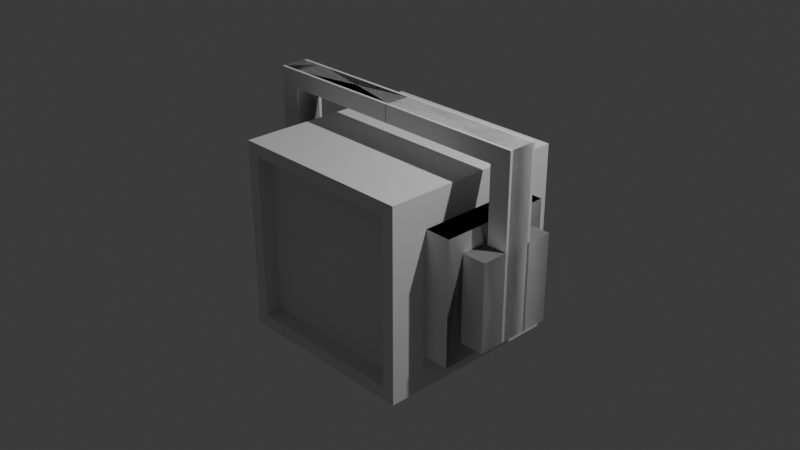 # Source: music_man.blend  (saved by Blender 4.2.67; exported with 4.5.12 LTS)
import bpy
from mathutils import Matrix  # noqa: F401  (used for matrix-valued properties, if any)

bpy.ops.wm.read_factory_settings(use_empty=True)
scene = bpy.context.scene
scene.name = 'Scene'

# ---- collections
col_collection = bpy.data.collections.new('Collection'); scene.collection.children.link(col_collection)

# ---- materials (node trees are filled in below, after node groups)
mat_material = bpy.data.materials.new('Material')
mat_material.alpha_threshold = 0.0
mat_material.roughness = 0.5
mat_material.line_color = (0.0, 0.0, 0.0, 1.0)

# ---- material node trees
mat_material.use_nodes = True; mat_material.node_tree.nodes.clear()
_N = mat_material.node_tree.nodes; _L = mat_material.node_tree.links
n0 = _N.new('ShaderNodeOutputMaterial'); n0.name = 'Material Output'; n0.location = (300, 300)
n1 = _N.new('ShaderNodeBsdfPrincipled'); n1.name = 'Principled BSDF'; n1.location = (10, 300)
n1.inputs[3].default_value = 1.45
_L.new(n1.outputs[0], n0.inputs[0])
n0.is_active_output = True

# ---- world
world_world = bpy.data.worlds.new('World'); scene.world = world_world
world_world.use_nodes = True; world_world.node_tree.nodes.clear()
_N = world_world.node_tree.nodes; _L = world_world.node_tree.links
n0 = _N.new('ShaderNodeOutputWorld'); n0.name = 'World Output'; n0.location = (300, 300)
n1 = _N.new('ShaderNodeBackground'); n1.name = 'Background'; n1.location = (10, 300)
n1.inputs[0].default_value = (0.05088, 0.05088, 0.05088, 1.0)
_L.new(n1.outputs[0], n0.inputs[0])
n0.is_active_output = True
world_world.color = (0.05088, 0.05088, 0.05088)
world_world.sun_shadow_jitter_overblur = 0.0

# ---- cameras
cam_camera = bpy.data.cameras.new('Camera')
cam_camera.clip_end = 100.0
cam_camera.ortho_scale = 7.314

# ---- lights
light_light = bpy.data.lights.new('Light', 'POINT')
light_light.energy = 1000.0
light_light.shadow_soft_size = 0.1

# ---- meshes
me_cube = bpy.data.meshes.new('Cube')
me_cube.from_pydata([(1.0, 0.8648, 0.8648), (1.0, 0.8648, -0.8648), (1.0, -0.8648, 0.8648), (1.0, -0.8648, -0.8648), (-1.0, 1.0, 1.0), (-1.0, 1.0, -1.0), (-1.0, -1.0, 1.0), (-1.0, -1.0, -1.0), (1.0, 1.0, 1.0), (1.0, 1.0, -1.0), (1.0, -1.0, 1.0), (1.0, -1.0, -1.0), (0.8511, 0.8648, 0.8648), (0.8511, 0.8648, -0.8648), (0.8511, -0.8648, 0.8648), (0.8511, -0.8648, -0.8648)], [], [(8, 4, 6, 10), (11, 10, 6, 7), (7, 6, 4, 5), (5, 9, 11, 7), (0, 2, 14, 12), (5, 4, 8, 9), (0, 1, 9, 8), (3, 2, 10, 11), (2, 0, 8, 10), (1, 3, 11, 9), (13, 12, 14, 15), (1, 0, 12, 13), (3, 1, 13, 15), (2, 3, 15, 14)])
_uv = me_cube.uv_layers.new(name='UVMap')
_uv.uv.foreach_set('vector', [0.625, 0.5, 0.875, 0.5, 0.875, 0.75, 0.625, 0.75, 0.375, 0.75, 0.625, 0.75, 0.625, 1.0, 0.375, 1.0, 0.375, 0.0, 0.625, 0.0, 0.625, 0.25, 0.375, 0.25, 0.125, 0.5, 0.375, 0.5, 0.375, 0.75, 0.125, 0.75, 0.6081, 0.5169, 0.6081, 0.7331, 0.6081, 0.7331, 0.6081, 0.5169, 0.375, 0.25, 0.625, 0.25, 0.625, 0.5, 0.375, 0.5, 0.6081, 0.5169, 0.3919, 0.5169, 0.375, 0.5, 0.625, 0.5, 0.3919, 0.7331, 0.6081, 0.7331, 0.625, 0.75, 0.375, 0.75, 0.6081, 0.7331, 0.6081, 0.5169, 0.625, 0.5, 0.625, 0.75, 0.3919, 0.5169, 0.3919, 0.7331, 0.375, 0.75, 0.375, 0.5, 0.3919, 0.5169, 0.6081, 0.5169, 0.6081, 0.7331, 0.3919, 0.7331, 0.3919, 0.5169, 0.6081, 0.5169, 0.6081, 0.5169, 0.3919, 0.5169, 0.3919, 0.7331, 0.3919, 0.5169, 0.3919, 0.5169, 0.3919, 0.7331, 0.6081, 0.7331, 0.3919, 0.7331, 0.3919, 0.7331, 0.6081, 0.7331])
me_cube.materials.append(mat_material)
me_cube.use_mirror_vertex_groups = False
me_cube.update()
me_cube_001 = bpy.data.meshes.new('Cube.001')
me_cube_001.from_pydata([(-0.6998, -1.953, -0.6998), (-0.6998, -1.953, 0.6998), (-1.0, 0.04689, -1.0), (-1.0, 0.04689, 1.0), (0.6998, -1.953, -0.6998), (0.6998, -1.953, 0.6998), (1.0, 0.04689, -1.0), (1.0, 0.04689, 1.0), (-1.0, -1.953, -1.0), (-1.0, -1.953, 1.0), (1.0, -1.953, 1.0), (1.0, -1.953, -1.0), (-0.6998, -2.378, -0.6998), (-0.6998, -2.378, 0.6998), (0.6998, -2.378, 0.6998), (0.6998, -2.378, -0.6998), (0.298, 0.04689, -1.0), (-0.3686, 0.04689, -1.0), (-0.3686, 0.04689, 1.0), (0.298, 0.04689, 1.0), (-0.3686, -1.953, -1.0), (0.298, -1.953, -1.0), (0.298, -1.953, 1.0), (-0.3686, -1.953, 1.0), (-0.2579, -1.953, -0.6998), (0.2086, -1.953, -0.6998), (0.2086, -1.953, 0.6998), (-0.2579, -1.953, 0.6998), (-0.2579, -2.378, -0.6998), (0.2086, -2.378, -0.6998), (0.2086, -2.378, 0.6998), (-0.2579, -2.378, 0.6998), (0.6998, -2.015, -0.6998), (-0.6998, -2.015, -0.6998), (-0.6998, -2.015, 0.6998), (0.6998, -2.015, 0.6998), (0.2086, -2.015, 0.6998), (-0.2579, -2.015, 0.6998), (-0.2579, -2.015, -0.6998), (0.2086, -2.015, -0.6998), (0.2086, -2.378, 1.887), (-0.2579, -2.378, 1.887), (0.2086, -2.015, 1.887), (-0.2579, -2.015, 1.887), (0.2086, -2.378, 2.17), (-0.2579, -2.378, 2.17), (0.2086, -2.015, 2.17), (-0.2579, -2.015, 2.17), (-0.2579, 0.1718, 1.887), (0.2086, 0.1718, 1.887), (-0.2579, 0.1718, 2.17), (0.2086, 0.1718, 2.17)], [], [(8, 9, 3, 2), (16, 19, 7, 6), (6, 7, 10, 11), (39, 32, 15, 29), (16, 6, 11, 21), (18, 3, 9, 23), (0, 1, 9, 8), (5, 4, 11, 10), (24, 0, 8, 20), (26, 5, 10, 22), (28, 31, 13, 12), (34, 33, 12, 13), (37, 34, 13, 31), (32, 35, 14, 15), (35, 36, 30, 14), (37, 31, 41, 43), (15, 14, 30, 29), (29, 30, 31, 28), (1, 27, 23, 9), (27, 26, 22, 23), (4, 25, 21, 11), (25, 24, 20, 21), (7, 19, 22, 10), (19, 18, 23, 22), (2, 17, 20, 8), (17, 16, 21, 20), (33, 38, 28, 12), (38, 39, 29, 28), (2, 3, 18, 17), (17, 18, 19, 16), (24, 25, 39, 38), (0, 24, 38, 33), (26, 27, 37, 36), (5, 26, 36, 35), (4, 5, 35, 32), (27, 1, 34, 37), (1, 0, 33, 34), (25, 4, 32, 39), (43, 41, 45, 47), (31, 30, 40, 41), (36, 37, 43, 42), (30, 36, 42, 40), (46, 47, 45, 44), (41, 40, 44, 45), (46, 42, 49, 51), (40, 42, 46, 44), (49, 48, 50, 51), (43, 47, 50, 48), (47, 46, 51, 50), (42, 43, 48, 49)])
_uv = me_cube_001.uv_layers.new(name='UVMap')
_uv.uv.foreach_set('vector', [0.375, 0.0, 0.625, 0.0, 0.625, 0.25, 0.375, 0.25, 0.375, 0.4123, 0.625, 0.4123, 0.625, 0.5, 0.375, 0.5, 0.375, 0.5, 0.625, 0.5, 0.625, 0.75, 0.375, 0.75, 0.4125, 0.8489, 0.4125, 0.7875, 0.4125, 0.7875, 0.4125, 0.8489, 0.2873, 0.5, 0.375, 0.5, 0.375, 0.75, 0.2873, 0.75, 0.7961, 0.5, 0.875, 0.5, 0.875, 0.75, 0.7961, 0.75, 0.4125, 0.9625, 0.5875, 0.9625, 0.625, 1.0, 0.375, 1.0, 0.5875, 0.7875, 0.4125, 0.7875, 0.375, 0.75, 0.625, 0.75, 0.4125, 0.9072, 0.4125, 0.9625, 0.375, 1.0, 0.375, 0.9211, 0.5875, 0.8489, 0.5875, 0.7875, 0.625, 0.75, 0.625, 0.8377, 0.4125, 0.9072, 0.5875, 0.9072, 0.5875, 0.9625, 0.4125, 0.9625, 0.5875, 0.9625, 0.4125, 0.9625, 0.4125, 0.9625, 0.5875, 0.9625, 0.5875, 0.9072, 0.5875, 0.9625, 0.5875, 0.9625, 0.5875, 0.9072, 0.4125, 0.7875, 0.5875, 0.7875, 0.5875, 0.7875, 0.4125, 0.7875, 0.5875, 0.7875, 0.5875, 0.8489, 0.5875, 0.8489, 0.5875, 0.7875, 0.5875, 0.9072, 0.5875, 0.9072, 0.5875, 0.9072, 0.5875, 0.9072, 0.4125, 0.7875, 0.5875, 0.7875, 0.5875, 0.8489, 0.4125, 0.8489, 0.4125, 0.8489, 0.5875, 0.8489, 0.5875, 0.9072, 0.4125, 0.9072, 0.5875, 0.9625, 0.5875, 0.9072, 0.625, 0.9211, 0.625, 1.0, 0.5875, 0.9072, 0.5875, 0.8489, 0.625, 0.8377, 0.625, 0.9211, 0.4125, 0.7875, 0.4125, 0.8489, 0.375, 0.8377, 0.375, 0.75, 0.4125, 0.8489, 0.4125, 0.9072, 0.375, 0.9211, 0.375, 0.8377, 0.625, 0.5, 0.7127, 0.5, 0.7127, 0.75, 0.625, 0.75, 0.7127, 0.5, 0.7961, 0.5, 0.7961, 0.75, 0.7127, 0.75, 0.125, 0.5, 0.2039, 0.5, 0.2039, 0.75, 0.125, 0.75, 0.2039, 0.5, 0.2873, 0.5, 0.2873, 0.75, 0.2039, 0.75, 0.4125, 0.9625, 0.4125, 0.9072, 0.4125, 0.9072, 0.4125, 0.9625, 0.4125, 0.9072, 0.4125, 0.8489, 0.4125, 0.8489, 0.4125, 0.9072, 0.375, 0.25, 0.625, 0.25, 0.625, 0.3289, 0.375, 0.3289, 0.375, 0.3289, 0.625, 0.3289, 0.625, 0.4123, 0.375, 0.4123, 0.4125, 0.9072, 0.4125, 0.8489, 0.4125, 0.8489, 0.4125, 0.9072, 0.4125, 0.9625, 0.4125, 0.9072, 0.4125, 0.9072, 0.4125, 0.9625, 0.5875, 0.8489, 0.5875, 0.9072, 0.5875, 0.9072, 0.5875, 0.8489, 0.5875, 0.7875, 0.5875, 0.8489, 0.5875, 0.8489, 0.5875, 0.7875, 0.4125, 0.7875, 0.5875, 0.7875, 0.5875, 0.7875, 0.4125, 0.7875, 0.5875, 0.9072, 0.5875, 0.9625, 0.5875, 0.9625, 0.5875, 0.9072, 0.5875, 0.9625, 0.4125, 0.9625, 0.4125, 0.9625, 0.5875, 0.9625, 0.4125, 0.8489, 0.4125, 0.7875, 0.4125, 0.7875, 0.4125, 0.8489, 0.5875, 0.9072, 0.5875, 0.9072, 0.5875, 0.9072, 0.5875, 0.9072, 0.5875, 0.9072, 0.5875, 0.8489, 0.5875, 0.8489, 0.5875, 0.9072, 0.5875, 0.8489, 0.5875, 0.9072, 0.5875, 0.9072, 0.5875, 0.8489, 0.5875, 0.8489, 0.5875, 0.8489, 0.5875, 0.8489, 0.5875, 0.8489, 0.5875, 0.8489, 0.5875, 0.9072, 0.5875, 0.9072, 0.5875, 0.8489, 0.5875, 0.9072, 0.5875, 0.8489, 0.5875, 0.8489, 0.5875, 0.9072, 0.5875, 0.8489, 0.5875, 0.8489, 0.5875, 0.8489, 0.5875, 0.8489, 0.5875, 0.8489, 0.5875, 0.8489, 0.5875, 0.8489, 0.5875, 0.8489, 0.5875, 0.8489, 0.5875, 0.9072, 0.5875, 0.9072, 0.5875, 0.8489, 0.5875, 0.9072, 0.5875, 0.9072, 0.5875, 0.9072, 0.5875, 0.9072, 0.5875, 0.9072, 0.5875, 0.8489, 0.5875, 0.8489, 0.5875, 0.9072, 0.5875, 0.8489, 0.5875, 0.9072, 0.5875, 0.9072, 0.5875, 0.8489])
me_cube_001.update()

# ---- objects
ob_cube = bpy.data.objects.new('Cube', me_cube)
ob_light = bpy.data.objects.new('Light', light_light)
ob_camera = bpy.data.objects.new('Camera', cam_camera)
ob_cube_001 = bpy.data.objects.new('Cube.001', me_cube_001)

# ---- transforms, parenting, visibility, modifiers, constraints
ob_cube.location = (0.28, -0.28, 0.0)
ob_cube.rotation_euler = (0.0, -0.0, 4.712)
ob_cube.lock_rotations_4d = False
ob_cube.empty_display_type = 'ARROWS'
ob_cube.lineart.crease_threshold = 0.0
ob_light.location = (4.076, 1.005, 5.904)
ob_light.rotation_euler = (0.6503, 0.05522, 1.866)
ob_light.lock_rotations_4d = False
ob_light.empty_display_type = 'ARROWS'
ob_light.color = (0.0, 0.0, 0.0, 0.0)
ob_light.lineart.crease_threshold = 0.0
ob_camera.location = (7.359, -6.926, 4.958)
ob_camera.rotation_euler = (1.109, 0.0, 0.8149)
ob_camera.lock_rotations_4d = False
ob_camera.empty_display_type = 'ARROWS'
ob_camera.color = (0.0, 0.0, 0.0, 0.0)
ob_camera.display_type = 'WIRE'
ob_camera.lineart.crease_threshold = 0.0
ob_cube_001.location = (0.1828, -0.28, 0.0)
ob_cube_001.rotation_euler = (0.0, -0.0, 4.712)
ob_cube_001.scale = (0.6021, 0.6021, 0.6524)
_m = ob_cube_001.modifiers.new('Mirror', 'MIRROR')
_m.use_axis = (True, True, False)
_m.use_bisect_axis = (False, False, True)
_m.mirror_object = ob_cube

# ---- collection membership
col_collection.objects.link(ob_cube)
col_collection.objects.link(ob_light)
col_collection.objects.link(ob_camera)
col_collection.objects.link(ob_cube_001)

# ---- scene / render settings (as saved in the file)
scene.camera = ob_camera
scene.frame_start = 1; scene.frame_end = 250; scene.frame_set(1)
scene.render.engine = 'CYCLES'
scene.render.image_settings.file_format = 'TIFF'
scene.render.image_settings.color_depth = '16'
scene.render.resolution_x = 2560
scene.render.resolution_y = 1440
scene.cycles.samples = 256
scene.cycles.max_bounces = 6
scene.cycles.diffuse_bounces = 3
scene.cycles.glossy_bounces = 3
scene.cycles.transmission_bounces = 4
scene.cycles.transparent_max_bounces = 4
bpy.context.view_layer.update()
